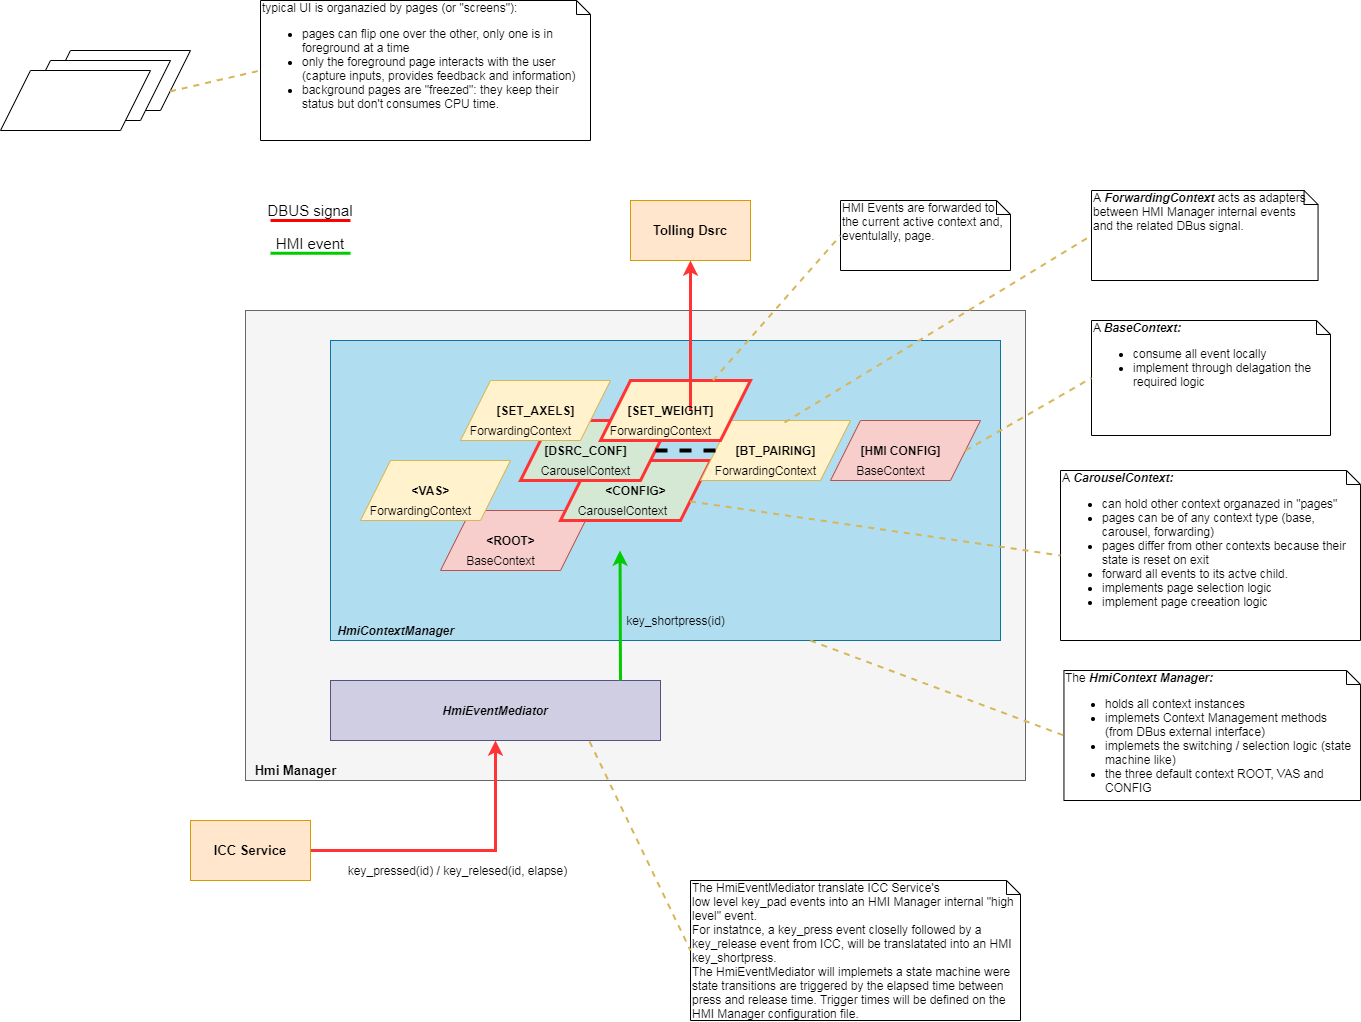

The diagram above was exported from draw.io. Its source (the exported page's mxGraphModel, read from the mxfile embedded in the PNG):
<mxGraphModel dx="1422" dy="823" grid="1" gridSize="10" guides="1" tooltips="1" connect="1" arrows="1" fold="1" page="1" pageScale="1" pageWidth="850" pageHeight="1100" math="0" shadow="0">
  <root>
    <mxCell id="0" />
    <mxCell id="1" parent="0" />
    <mxCell id="nukp0VeTKKQEi-oT-ZvY-20" value="" style="rounded=0;whiteSpace=wrap;html=1;fillColor=#f5f5f5;strokeColor=#666666;fontColor=#333333;" vertex="1" parent="1">
      <mxGeometry x="315" y="330" width="780" height="470" as="geometry" />
    </mxCell>
    <mxCell id="nukp0VeTKKQEi-oT-ZvY-17" value="" style="rounded=0;whiteSpace=wrap;html=1;fillColor=#b1ddf0;strokeColor=#10739e;" vertex="1" parent="1">
      <mxGeometry x="400" y="360" width="670" height="300" as="geometry" />
    </mxCell>
    <mxCell id="nukp0VeTKKQEi-oT-ZvY-12" value="" style="shape=parallelogram;perimeter=parallelogramPerimeter;whiteSpace=wrap;html=1;fillColor=#f8cecc;strokeColor=#b85450;" vertex="1" parent="1">
      <mxGeometry x="510" y="530" width="150" height="60" as="geometry" />
    </mxCell>
    <mxCell id="nukp0VeTKKQEi-oT-ZvY-10" value="" style="shape=parallelogram;perimeter=parallelogramPerimeter;whiteSpace=wrap;html=1;fillColor=#fff2cc;strokeColor=#d6b656;" vertex="1" parent="1">
      <mxGeometry x="430" y="480" width="150" height="60" as="geometry" />
    </mxCell>
    <mxCell id="nukp0VeTKKQEi-oT-ZvY-9" value="" style="shape=parallelogram;perimeter=parallelogramPerimeter;whiteSpace=wrap;html=1;fillColor=#d5e8d4;strokeColor=#FF3333;strokeWidth=3;" vertex="1" parent="1">
      <mxGeometry x="630" y="480" width="150" height="60" as="geometry" />
    </mxCell>
    <mxCell id="nukp0VeTKKQEi-oT-ZvY-1" value="" style="shape=parallelogram;perimeter=parallelogramPerimeter;whiteSpace=wrap;html=1;" vertex="1" parent="1">
      <mxGeometry x="110" y="70" width="150" height="60" as="geometry" />
    </mxCell>
    <mxCell id="nukp0VeTKKQEi-oT-ZvY-2" value="" style="shape=parallelogram;perimeter=parallelogramPerimeter;whiteSpace=wrap;html=1;" vertex="1" parent="1">
      <mxGeometry x="90" y="80" width="150" height="60" as="geometry" />
    </mxCell>
    <mxCell id="nukp0VeTKKQEi-oT-ZvY-3" value="" style="shape=parallelogram;perimeter=parallelogramPerimeter;whiteSpace=wrap;html=1;" vertex="1" parent="1">
      <mxGeometry x="70" y="90" width="150" height="60" as="geometry" />
    </mxCell>
    <mxCell id="nukp0VeTKKQEi-oT-ZvY-4" value="" style="shape=parallelogram;perimeter=parallelogramPerimeter;whiteSpace=wrap;html=1;fillColor=#d5e8d4;strokeColor=#FF3333;strokeWidth=3;" vertex="1" parent="1">
      <mxGeometry x="590" y="440" width="150" height="60" as="geometry" />
    </mxCell>
    <mxCell id="nukp0VeTKKQEi-oT-ZvY-5" value="" style="shape=parallelogram;perimeter=parallelogramPerimeter;whiteSpace=wrap;html=1;fillColor=#fff2cc;strokeColor=#d6b656;" vertex="1" parent="1">
      <mxGeometry x="770" y="440" width="150" height="60" as="geometry" />
    </mxCell>
    <mxCell id="nukp0VeTKKQEi-oT-ZvY-6" value="" style="shape=parallelogram;perimeter=parallelogramPerimeter;whiteSpace=wrap;html=1;fillColor=#fff2cc;strokeColor=#d6b656;" vertex="1" parent="1">
      <mxGeometry x="530" y="400" width="150" height="60" as="geometry" />
    </mxCell>
    <mxCell id="nukp0VeTKKQEi-oT-ZvY-7" value="" style="shape=parallelogram;perimeter=parallelogramPerimeter;whiteSpace=wrap;html=1;fillColor=#fff2cc;strokeColor=#FF3333;strokeWidth=3;" vertex="1" parent="1">
      <mxGeometry x="670" y="400" width="150" height="60" as="geometry" />
    </mxCell>
    <mxCell id="nukp0VeTKKQEi-oT-ZvY-8" value="" style="endArrow=none;dashed=1;html=1;strokeWidth=4;entryX=0;entryY=0.5;entryDx=0;entryDy=0;exitX=1;exitY=0.5;exitDx=0;exitDy=0;" edge="1" parent="1" source="nukp0VeTKKQEi-oT-ZvY-4" target="nukp0VeTKKQEi-oT-ZvY-5">
      <mxGeometry width="50" height="50" relative="1" as="geometry">
        <mxPoint x="730" y="480" as="sourcePoint" />
        <mxPoint x="780" y="480" as="targetPoint" />
      </mxGeometry>
    </mxCell>
    <mxCell id="nukp0VeTKKQEi-oT-ZvY-11" style="edgeStyle=orthogonalEdgeStyle;rounded=0;orthogonalLoop=1;jettySize=auto;html=1;exitX=0.5;exitY=1;exitDx=0;exitDy=0;strokeWidth=4;" edge="1" parent="1" source="nukp0VeTKKQEi-oT-ZvY-9" target="nukp0VeTKKQEi-oT-ZvY-9">
      <mxGeometry relative="1" as="geometry" />
    </mxCell>
    <mxCell id="nukp0VeTKKQEi-oT-ZvY-13" value="typical UI is organazied by pages (or &quot;screens&quot;):&amp;nbsp;&lt;br&gt;&lt;ul&gt;&lt;li&gt;pages can flip one over the other, only one is in foreground at a time&lt;/li&gt;&lt;li&gt;only the foreground page interacts with the user (capture inputs, provides feedback and information)&lt;/li&gt;&lt;li&gt;background pages are &quot;freezed&quot;: they keep their status but don't consumes CPU time.&lt;/li&gt;&lt;/ul&gt;" style="shape=note;whiteSpace=wrap;html=1;size=14;verticalAlign=top;align=left;spacingTop=-6;" vertex="1" parent="1">
      <mxGeometry x="330" y="20" width="330" height="140" as="geometry" />
    </mxCell>
    <mxCell id="nukp0VeTKKQEi-oT-ZvY-16" value="" style="endArrow=none;dashed=1;html=1;strokeWidth=2;fillColor=#fff2cc;strokeColor=#d6b656;entryX=0;entryY=0.5;entryDx=0;entryDy=0;entryPerimeter=0;exitX=1;exitY=0.75;exitDx=0;exitDy=0;" edge="1" parent="1" source="nukp0VeTKKQEi-oT-ZvY-1" target="nukp0VeTKKQEi-oT-ZvY-13">
      <mxGeometry width="50" height="50" relative="1" as="geometry">
        <mxPoint x="70" y="570" as="sourcePoint" />
        <mxPoint x="120" y="520" as="targetPoint" />
      </mxGeometry>
    </mxCell>
    <mxCell id="nukp0VeTKKQEi-oT-ZvY-18" value="&lt;font size=&quot;1&quot;&gt;&lt;b&gt;&lt;i style=&quot;font-size: 12px&quot;&gt;HmiEventMediator&lt;/i&gt;&lt;/b&gt;&lt;/font&gt;" style="rounded=0;whiteSpace=wrap;html=1;fillColor=#d0cee2;strokeColor=#56517e;" vertex="1" parent="1">
      <mxGeometry x="400" y="700" width="330" height="60" as="geometry" />
    </mxCell>
    <mxCell id="nukp0VeTKKQEi-oT-ZvY-23" style="edgeStyle=orthogonalEdgeStyle;rounded=0;orthogonalLoop=1;jettySize=auto;html=1;exitX=1;exitY=0.5;exitDx=0;exitDy=0;entryX=0.5;entryY=1;entryDx=0;entryDy=0;strokeWidth=3;strokeColor=#FF3333;" edge="1" parent="1" source="nukp0VeTKKQEi-oT-ZvY-21" target="nukp0VeTKKQEi-oT-ZvY-18">
      <mxGeometry relative="1" as="geometry" />
    </mxCell>
    <mxCell id="nukp0VeTKKQEi-oT-ZvY-21" value="&lt;font style=&quot;font-size: 13px&quot;&gt;&lt;b&gt;ICC Service&lt;/b&gt;&lt;/font&gt;" style="rounded=0;whiteSpace=wrap;html=1;fillColor=#ffe6cc;strokeColor=#d79b00;" vertex="1" parent="1">
      <mxGeometry x="260" y="840" width="120" height="60" as="geometry" />
    </mxCell>
    <mxCell id="nukp0VeTKKQEi-oT-ZvY-22" value="&lt;b&gt;&lt;font style=&quot;font-size: 13px&quot;&gt;Tolling Dsrc&lt;/font&gt;&lt;/b&gt;" style="rounded=0;whiteSpace=wrap;html=1;fillColor=#ffe6cc;strokeColor=#d79b00;" vertex="1" parent="1">
      <mxGeometry x="700" y="220" width="120" height="60" as="geometry" />
    </mxCell>
    <mxCell id="nukp0VeTKKQEi-oT-ZvY-24" value="" style="endArrow=classic;html=1;strokeColor=#FF3333;strokeWidth=3;entryX=0.5;entryY=1;entryDx=0;entryDy=0;exitX=0.6;exitY=0.5;exitDx=0;exitDy=0;exitPerimeter=0;" edge="1" parent="1" source="nukp0VeTKKQEi-oT-ZvY-7" target="nukp0VeTKKQEi-oT-ZvY-22">
      <mxGeometry width="50" height="50" relative="1" as="geometry">
        <mxPoint x="760" y="320" as="sourcePoint" />
        <mxPoint x="960" y="405" as="targetPoint" />
      </mxGeometry>
    </mxCell>
    <mxCell id="nukp0VeTKKQEi-oT-ZvY-27" value="" style="endArrow=classic;html=1;strokeColor=#00CC00;strokeWidth=3;entryX=0.417;entryY=1.05;entryDx=0;entryDy=0;entryPerimeter=0;fillColor=#d5e8d4;" edge="1" parent="1">
      <mxGeometry width="50" height="50" relative="1" as="geometry">
        <mxPoint x="690" y="700" as="sourcePoint" />
        <mxPoint x="689.54" y="570" as="targetPoint" />
      </mxGeometry>
    </mxCell>
    <mxCell id="nukp0VeTKKQEi-oT-ZvY-30" value="key_pressed(id) / key_relesed(id, elapse)" style="text;html=1;align=center;verticalAlign=middle;resizable=0;points=[];autosize=1;" vertex="1" parent="1">
      <mxGeometry x="412" y="880" width="230" height="20" as="geometry" />
    </mxCell>
    <mxCell id="nukp0VeTKKQEi-oT-ZvY-31" value="key_shortpress(id)" style="text;html=1;align=center;verticalAlign=middle;resizable=0;points=[];autosize=1;" vertex="1" parent="1">
      <mxGeometry x="690" y="630" width="110" height="20" as="geometry" />
    </mxCell>
    <mxCell id="nukp0VeTKKQEi-oT-ZvY-32" value="&lt;i&gt;&lt;b&gt;HmiContextManager&lt;/b&gt;&lt;/i&gt;" style="text;html=1;align=center;verticalAlign=middle;resizable=0;points=[];autosize=1;" vertex="1" parent="1">
      <mxGeometry x="400" y="640" width="130" height="20" as="geometry" />
    </mxCell>
    <mxCell id="nukp0VeTKKQEi-oT-ZvY-33" value="BaseContext" style="text;html=1;align=center;verticalAlign=middle;resizable=0;points=[];autosize=1;" vertex="1" parent="1">
      <mxGeometry x="530" y="570" width="80" height="20" as="geometry" />
    </mxCell>
    <mxCell id="nukp0VeTKKQEi-oT-ZvY-34" value="CarouselContext" style="text;html=1;align=center;verticalAlign=middle;resizable=0;points=[];autosize=1;" vertex="1" parent="1">
      <mxGeometry x="642" y="520" width="100" height="20" as="geometry" />
    </mxCell>
    <mxCell id="nukp0VeTKKQEi-oT-ZvY-35" value="ForwardingContext" style="text;html=1;align=center;verticalAlign=middle;resizable=0;points=[];autosize=1;" vertex="1" parent="1">
      <mxGeometry x="775" y="480" width="120" height="20" as="geometry" />
    </mxCell>
    <mxCell id="nukp0VeTKKQEi-oT-ZvY-36" value="ForwardingContext" style="text;html=1;align=center;verticalAlign=middle;resizable=0;points=[];autosize=1;" vertex="1" parent="1">
      <mxGeometry x="670" y="440" width="120" height="20" as="geometry" />
    </mxCell>
    <mxCell id="nukp0VeTKKQEi-oT-ZvY-37" value="ForwardingContext" style="text;html=1;align=center;verticalAlign=middle;resizable=0;points=[];autosize=1;" vertex="1" parent="1">
      <mxGeometry x="430" y="520" width="120" height="20" as="geometry" />
    </mxCell>
    <mxCell id="nukp0VeTKKQEi-oT-ZvY-38" value="ForwardingContext" style="text;html=1;align=center;verticalAlign=middle;resizable=0;points=[];autosize=1;" vertex="1" parent="1">
      <mxGeometry x="530" y="440" width="120" height="20" as="geometry" />
    </mxCell>
    <mxCell id="nukp0VeTKKQEi-oT-ZvY-39" value="CarouselContext" style="text;html=1;align=center;verticalAlign=middle;resizable=0;points=[];autosize=1;" vertex="1" parent="1">
      <mxGeometry x="605" y="480" width="100" height="20" as="geometry" />
    </mxCell>
    <mxCell id="nukp0VeTKKQEi-oT-ZvY-40" value="&amp;lt;ROOT&amp;gt;" style="text;html=1;align=center;verticalAlign=middle;resizable=0;points=[];autosize=1;fontStyle=1" vertex="1" parent="1">
      <mxGeometry x="550" y="550" width="60" height="20" as="geometry" />
    </mxCell>
    <mxCell id="nukp0VeTKKQEi-oT-ZvY-41" value="&amp;lt;VAS&amp;gt;" style="text;html=1;align=center;verticalAlign=middle;resizable=0;points=[];autosize=1;fontStyle=1" vertex="1" parent="1">
      <mxGeometry x="475" y="500" width="50" height="20" as="geometry" />
    </mxCell>
    <mxCell id="nukp0VeTKKQEi-oT-ZvY-42" value="[DSRC_CONF]" style="text;html=1;align=center;verticalAlign=middle;resizable=0;points=[];autosize=1;fontStyle=1" vertex="1" parent="1">
      <mxGeometry x="605" y="460" width="100" height="20" as="geometry" />
    </mxCell>
    <mxCell id="nukp0VeTKKQEi-oT-ZvY-43" value="[BT_PAIRING]" style="text;html=1;align=center;verticalAlign=middle;resizable=0;points=[];autosize=1;fontStyle=1" vertex="1" parent="1">
      <mxGeometry x="795" y="460" width="100" height="20" as="geometry" />
    </mxCell>
    <mxCell id="nukp0VeTKKQEi-oT-ZvY-44" value="[SET_WEIGHT]" style="text;html=1;align=center;verticalAlign=middle;resizable=0;points=[];autosize=1;fontStyle=1" vertex="1" parent="1">
      <mxGeometry x="690" y="420" width="100" height="20" as="geometry" />
    </mxCell>
    <mxCell id="nukp0VeTKKQEi-oT-ZvY-45" value="[SET_AXELS]" style="text;html=1;align=center;verticalAlign=middle;resizable=0;points=[];autosize=1;fontStyle=1" vertex="1" parent="1">
      <mxGeometry x="560" y="420" width="90" height="20" as="geometry" />
    </mxCell>
    <mxCell id="nukp0VeTKKQEi-oT-ZvY-46" value="&amp;lt;CONFIG&amp;gt;" style="text;html=1;align=center;verticalAlign=middle;resizable=0;points=[];autosize=1;fontStyle=1" vertex="1" parent="1">
      <mxGeometry x="665" y="500" width="80" height="20" as="geometry" />
    </mxCell>
    <mxCell id="nukp0VeTKKQEi-oT-ZvY-47" value="DBUS signal" style="text;html=1;strokeColor=none;fillColor=none;align=center;verticalAlign=middle;whiteSpace=wrap;rounded=0;fontSize=15;" vertex="1" parent="1">
      <mxGeometry x="320" y="220" width="120" height="20" as="geometry" />
    </mxCell>
    <mxCell id="nukp0VeTKKQEi-oT-ZvY-48" value="" style="endArrow=none;html=1;strokeColor=#FF0000;strokeWidth=3;fontSize=15;fontColor=#85B869;" edge="1" parent="1">
      <mxGeometry width="50" height="50" relative="1" as="geometry">
        <mxPoint x="340" y="240" as="sourcePoint" />
        <mxPoint x="420" y="240" as="targetPoint" />
      </mxGeometry>
    </mxCell>
    <mxCell id="nukp0VeTKKQEi-oT-ZvY-49" value="HMI event" style="text;html=1;strokeColor=none;fillColor=none;align=center;verticalAlign=middle;whiteSpace=wrap;rounded=0;fontSize=15;" vertex="1" parent="1">
      <mxGeometry x="320" y="252.75" width="120" height="20" as="geometry" />
    </mxCell>
    <mxCell id="nukp0VeTKKQEi-oT-ZvY-50" value="" style="endArrow=none;html=1;strokeColor=#00CC00;strokeWidth=3;fontSize=15;fontColor=#85B869;" edge="1" parent="1">
      <mxGeometry width="50" height="50" relative="1" as="geometry">
        <mxPoint x="340" y="272.75" as="sourcePoint" />
        <mxPoint x="420" y="272.75" as="targetPoint" />
      </mxGeometry>
    </mxCell>
    <mxCell id="nukp0VeTKKQEi-oT-ZvY-51" value="Hmi Manager" style="text;html=1;align=center;verticalAlign=middle;resizable=0;points=[];autosize=1;fontSize=13;fontStyle=1" vertex="1" parent="1">
      <mxGeometry x="315" y="780" width="100" height="20" as="geometry" />
    </mxCell>
    <mxCell id="nukp0VeTKKQEi-oT-ZvY-52" value="" style="shape=parallelogram;perimeter=parallelogramPerimeter;whiteSpace=wrap;html=1;fillColor=#f8cecc;strokeColor=#b85450;" vertex="1" parent="1">
      <mxGeometry x="900" y="440" width="150" height="60" as="geometry" />
    </mxCell>
    <mxCell id="nukp0VeTKKQEi-oT-ZvY-53" value="BaseContext" style="text;html=1;align=center;verticalAlign=middle;resizable=0;points=[];autosize=1;" vertex="1" parent="1">
      <mxGeometry x="920" y="480" width="80" height="20" as="geometry" />
    </mxCell>
    <mxCell id="nukp0VeTKKQEi-oT-ZvY-54" value="[HMI CONFIG]" style="text;html=1;align=center;verticalAlign=middle;resizable=0;points=[];autosize=1;fontStyle=1" vertex="1" parent="1">
      <mxGeometry x="920" y="460" width="100" height="20" as="geometry" />
    </mxCell>
    <mxCell id="nukp0VeTKKQEi-oT-ZvY-55" value="The HmiEventMediator translate ICC Service's&amp;nbsp;&lt;br&gt;low level key_pad events into an HMI Manager internal &quot;high level&quot; event.&lt;br&gt;For instatnce, a key_press event closelly followed by a key_release event from ICC, will be translatated into an HMI key_shortpress.&lt;br&gt;The HmiEventMediator will implemets a state machine were state transitions are triggered by the elapsed time between press and release time. Trigger times will be defined on the HMI Manager configuration file.&lt;br&gt;" style="shape=note;whiteSpace=wrap;html=1;size=14;verticalAlign=top;align=left;spacingTop=-6;" vertex="1" parent="1">
      <mxGeometry x="760" y="900" width="330" height="140" as="geometry" />
    </mxCell>
    <mxCell id="nukp0VeTKKQEi-oT-ZvY-56" value="" style="endArrow=none;dashed=1;html=1;strokeWidth=2;fillColor=#fff2cc;strokeColor=#d6b656;entryX=0;entryY=0.5;entryDx=0;entryDy=0;entryPerimeter=0;exitX=0.785;exitY=1.017;exitDx=0;exitDy=0;exitPerimeter=0;" edge="1" parent="1" target="nukp0VeTKKQEi-oT-ZvY-55" source="nukp0VeTKKQEi-oT-ZvY-18">
      <mxGeometry width="50" height="50" relative="1" as="geometry">
        <mxPoint x="249.5454545454545" y="120.90909090909088" as="sourcePoint" />
        <mxPoint x="130" y="530" as="targetPoint" />
      </mxGeometry>
    </mxCell>
    <mxCell id="nukp0VeTKKQEi-oT-ZvY-57" value="HMI Events are forwarded to the current active context and, eventulally, page." style="shape=note;whiteSpace=wrap;html=1;size=14;verticalAlign=top;align=left;spacingTop=-6;" vertex="1" parent="1">
      <mxGeometry x="910" y="220" width="170" height="70" as="geometry" />
    </mxCell>
    <mxCell id="nukp0VeTKKQEi-oT-ZvY-58" value="" style="endArrow=none;dashed=1;html=1;strokeWidth=2;fillColor=#fff2cc;strokeColor=#d6b656;entryX=0;entryY=0.5;entryDx=0;entryDy=0;entryPerimeter=0;exitX=0.75;exitY=0;exitDx=0;exitDy=0;" edge="1" parent="1" target="nukp0VeTKKQEi-oT-ZvY-57" source="nukp0VeTKKQEi-oT-ZvY-7">
      <mxGeometry width="50" height="50" relative="1" as="geometry">
        <mxPoint x="1030.0000000000002" y="121.01999999999998" as="sourcePoint" />
        <mxPoint x="500.95" y="-110" as="targetPoint" />
      </mxGeometry>
    </mxCell>
    <mxCell id="nukp0VeTKKQEi-oT-ZvY-59" value="A &lt;b style=&quot;font-style: italic&quot;&gt;ForwardingContext &lt;/b&gt;acts as adapters between HMI Manager internal events and the related DBus signal." style="shape=note;whiteSpace=wrap;html=1;size=14;verticalAlign=top;align=left;spacingTop=-6;" vertex="1" parent="1">
      <mxGeometry x="1161" y="210" width="226.55" height="90" as="geometry" />
    </mxCell>
    <mxCell id="nukp0VeTKKQEi-oT-ZvY-60" value="" style="endArrow=none;dashed=1;html=1;strokeWidth=2;fillColor=#fff2cc;strokeColor=#d6b656;entryX=0;entryY=0.5;entryDx=0;entryDy=0;entryPerimeter=0;exitX=0.56;exitY=0.033;exitDx=0;exitDy=0;exitPerimeter=0;" edge="1" parent="1" target="nukp0VeTKKQEi-oT-ZvY-59" source="nukp0VeTKKQEi-oT-ZvY-5">
      <mxGeometry width="50" height="50" relative="1" as="geometry">
        <mxPoint x="895" y="400" as="sourcePoint" />
        <mxPoint x="503.45" y="-70" as="targetPoint" />
      </mxGeometry>
    </mxCell>
    <mxCell id="nukp0VeTKKQEi-oT-ZvY-61" value="A&amp;nbsp;&lt;b style=&quot;font-style: italic&quot;&gt;BaseContext:&lt;/b&gt;&lt;br&gt;&lt;ul&gt;&lt;li&gt;consume all event locally&lt;/li&gt;&lt;li&gt;implement through delagation the required logic&lt;/li&gt;&lt;/ul&gt;" style="shape=note;whiteSpace=wrap;html=1;size=14;verticalAlign=top;align=left;spacingTop=-6;" vertex="1" parent="1">
      <mxGeometry x="1161" y="340" width="239" height="115" as="geometry" />
    </mxCell>
    <mxCell id="nukp0VeTKKQEi-oT-ZvY-62" value="" style="endArrow=none;dashed=1;html=1;strokeWidth=2;fillColor=#fff2cc;strokeColor=#d6b656;entryX=0;entryY=0.5;entryDx=0;entryDy=0;entryPerimeter=0;exitX=1;exitY=0.5;exitDx=0;exitDy=0;" edge="1" parent="1" target="nukp0VeTKKQEi-oT-ZvY-61" source="nukp0VeTKKQEi-oT-ZvY-52">
      <mxGeometry width="50" height="50" relative="1" as="geometry">
        <mxPoint x="864" y="451.98" as="sourcePoint" />
        <mxPoint x="513.45" y="-60" as="targetPoint" />
      </mxGeometry>
    </mxCell>
    <mxCell id="nukp0VeTKKQEi-oT-ZvY-63" value="The&amp;nbsp;&lt;b style=&quot;font-style: italic&quot;&gt;HmiContext Manager:&lt;/b&gt;&lt;br&gt;&lt;ul&gt;&lt;li&gt;holds all context instances&lt;/li&gt;&lt;li&gt;implemets Context Management methods (from DBus external interface)&lt;/li&gt;&lt;li&gt;implemets the switching / selection logic (state machine like)&lt;/li&gt;&lt;li&gt;the three default context ROOT, VAS and CONFIG&lt;/li&gt;&lt;/ul&gt;" style="shape=note;whiteSpace=wrap;html=1;size=14;verticalAlign=top;align=left;spacingTop=-6;" vertex="1" parent="1">
      <mxGeometry x="1133.45" y="690" width="296.55" height="130" as="geometry" />
    </mxCell>
    <mxCell id="nukp0VeTKKQEi-oT-ZvY-64" value="" style="endArrow=none;dashed=1;html=1;strokeWidth=2;fillColor=#fff2cc;strokeColor=#d6b656;entryX=0;entryY=0.5;entryDx=0;entryDy=0;entryPerimeter=0;exitX=0.716;exitY=1;exitDx=0;exitDy=0;exitPerimeter=0;" edge="1" parent="1" target="nukp0VeTKKQEi-oT-ZvY-63" source="nukp0VeTKKQEi-oT-ZvY-17">
      <mxGeometry width="50" height="50" relative="1" as="geometry">
        <mxPoint x="854" y="831.98" as="sourcePoint" />
        <mxPoint x="503.45000000000005" y="320" as="targetPoint" />
      </mxGeometry>
    </mxCell>
    <mxCell id="nukp0VeTKKQEi-oT-ZvY-65" value="A &lt;b style=&quot;font-style: italic&quot;&gt;CarouselContext:&lt;/b&gt;&lt;br&gt;&lt;ul&gt;&lt;li&gt;can hold other context organazed in &quot;pages&quot;&lt;/li&gt;&lt;li&gt;pages can be of any context type (base, carousel, forwarding)&lt;br&gt;&lt;/li&gt;&lt;li&gt;pages differ from other contexts because their state is reset on exit&lt;/li&gt;&lt;li&gt;forward all events to its actve child.&lt;/li&gt;&lt;li&gt;implements page selection logic&lt;/li&gt;&lt;li&gt;implement page creeation logic&lt;/li&gt;&lt;/ul&gt;" style="shape=note;whiteSpace=wrap;html=1;size=14;verticalAlign=top;align=left;spacingTop=-6;" vertex="1" parent="1">
      <mxGeometry x="1130" y="490" width="300" height="170" as="geometry" />
    </mxCell>
    <mxCell id="nukp0VeTKKQEi-oT-ZvY-66" value="" style="endArrow=none;dashed=1;html=1;strokeWidth=2;fillColor=#fff2cc;strokeColor=#d6b656;entryX=0;entryY=0.5;entryDx=0;entryDy=0;entryPerimeter=0;exitX=1;exitY=0.75;exitDx=0;exitDy=0;" edge="1" parent="1" source="nukp0VeTKKQEi-oT-ZvY-9" target="nukp0VeTKKQEi-oT-ZvY-65">
      <mxGeometry width="50" height="50" relative="1" as="geometry">
        <mxPoint x="1045" y="480" as="sourcePoint" />
        <mxPoint x="1171" y="427.5" as="targetPoint" />
      </mxGeometry>
    </mxCell>
  </root>
</mxGraphModel>